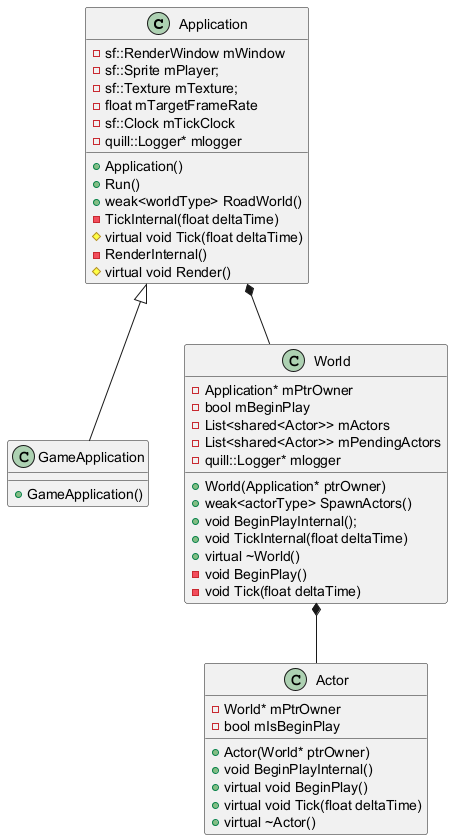

The diagram above was rendered by PlantUML. Its source (embedded in the PNG):
@startuml

class Application{
	-sf::RenderWindow mWindow
	-sf::Sprite mPlayer;
	-sf::Texture mTexture;
	-float mTargetFrameRate
	-sf::Clock mTickClock
	-quill::Logger* mlogger
	+Application()
	+Run()
	+weak<worldType> RoadWorld()
	-TickInternal(float deltaTime)
	#virtual void Tick(float deltaTime)
	-RenderInternal()
	#virtual void Render()
}

class GameApplication{
	+GameApplication()
}

class World{
	-Application* mPtrOwner
	-bool mBeginPlay
	-List<shared<Actor>> mActors
	-List<shared<Actor>> mPendingActors
	-quill::Logger* mlogger
	+World(Application* ptrOwner)
	+weak<actorType> SpawnActors()
	+void BeginPlayInternal();
	+void TickInternal(float deltaTime)
	+virtual ~World()
    -void BeginPlay()	
	-void Tick(float deltaTime)
}	

class Actor{
	-World* mPtrOwner
	-bool mIsBeginPlay
	+Actor(World* ptrOwner)
	+void BeginPlayInternal()
	+virtual void BeginPlay()
	+virtual void Tick(float deltaTime)
	+virtual ~Actor()
}

Application <|--GameApplication
Application *--World
World *--Actor

@enduml